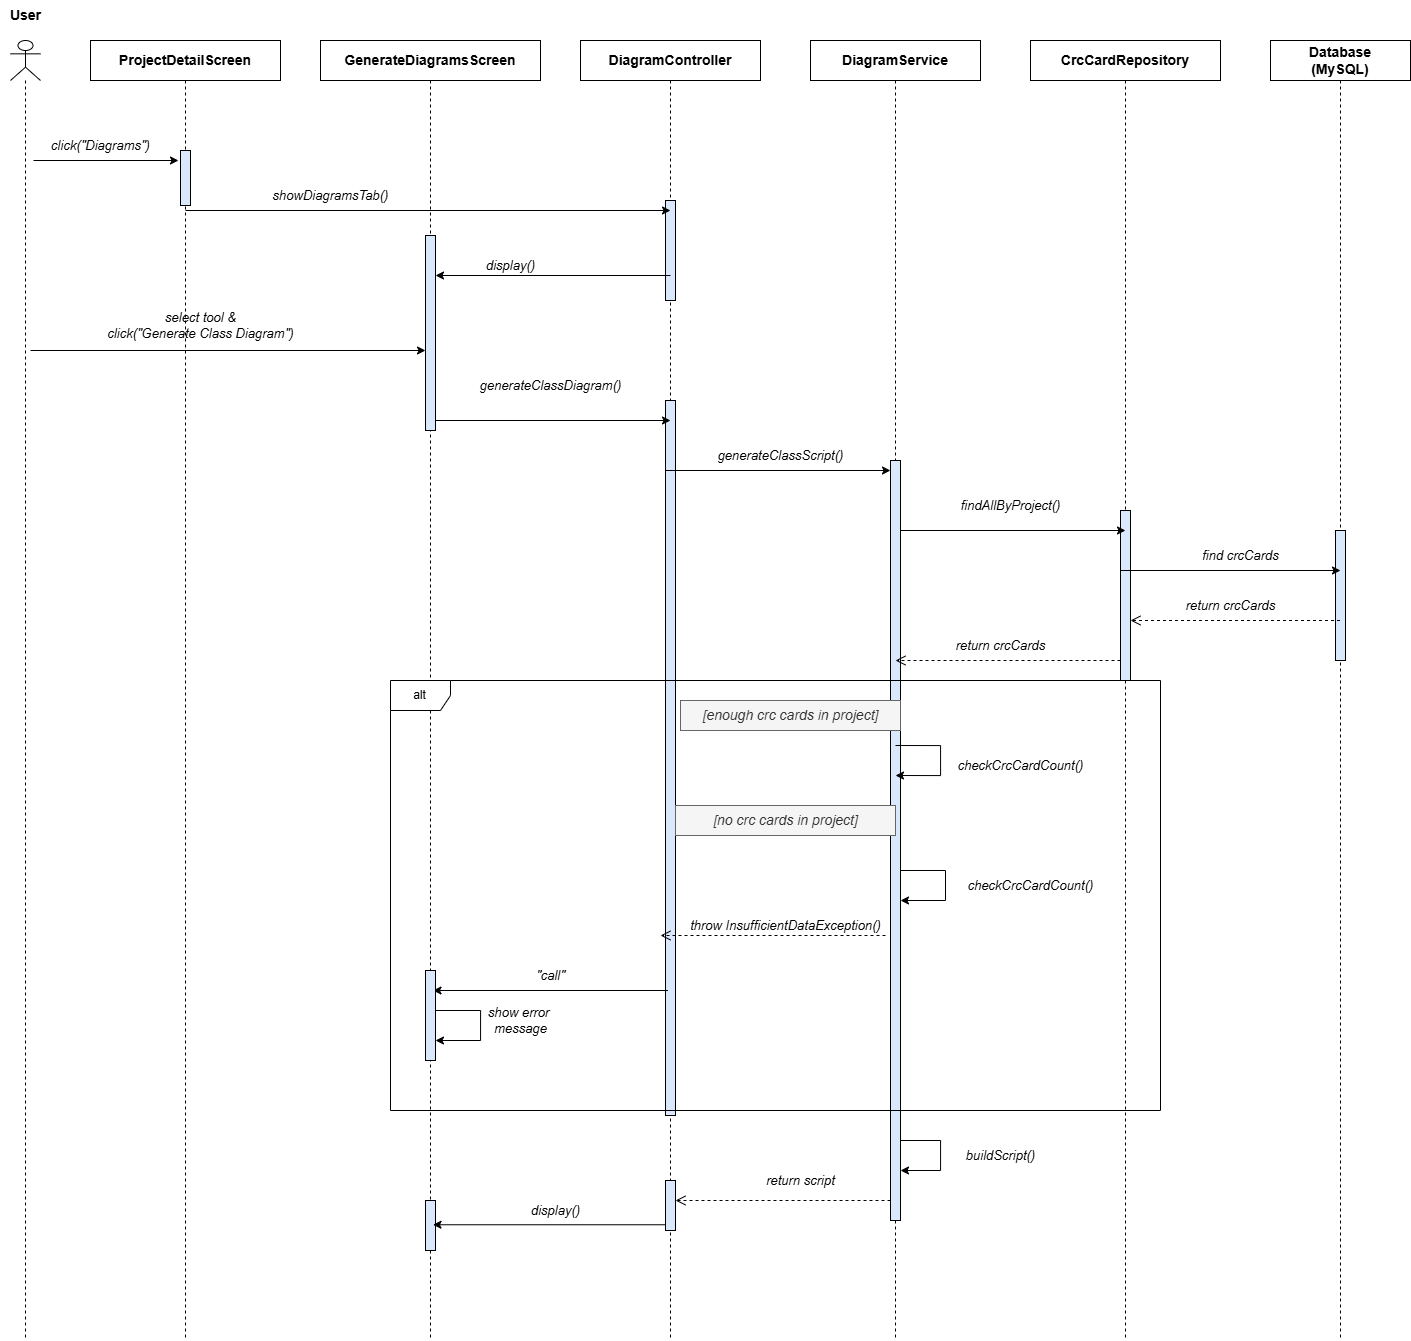

The diagram above was exported from draw.io. Its source (the exported page's mxGraphModel, read from the mxfile embedded in the PNG):
<mxGraphModel dx="2175" dy="2480" grid="1" gridSize="10" guides="1" tooltips="1" connect="1" arrows="1" fold="1" page="1" pageScale="1" pageWidth="850" pageHeight="1100" math="0" shadow="0">
  <root>
    <mxCell id="0" />
    <mxCell id="1" parent="0" />
    <mxCell id="actor" parent="1" style="shape=umlLifeline;perimeter=lifelinePerimeter;whiteSpace=wrap;html=1;container=1;dropTarget=0;collapsible=0;recursiveResize=0;outlineConnect=0;portConstraint=eastwest;participant=umlActor;" value="" vertex="1">
      <mxGeometry height="1300" width="30" x="20" y="-40" as="geometry" />
    </mxCell>
    <mxCell id="actor-lbl1" parent="1" style="text;html=1;align=center;verticalAlign=middle;resizable=0;points=[];autosize=1;strokeColor=none;fillColor=none;fontSize=14;fontStyle=1" value="User" vertex="1">
      <mxGeometry height="30" width="50" x="10" y="-80" as="geometry" />
    </mxCell>
    <mxCell id="pds" parent="1" style="shape=umlLifeline;perimeter=lifelinePerimeter;whiteSpace=wrap;html=1;container=1;dropTarget=0;collapsible=0;recursiveResize=0;outlineConnect=0;portConstraint=eastwest;fontSize=14;fontStyle=1" value="ProjectDetailScreen" vertex="1">
      <mxGeometry height="1300" width="190" x="100" y="-40" as="geometry" />
    </mxCell>
    <mxCell id="pds-act1" parent="pds" style="html=1;points=[];perimeter=orthogonalPerimeter;outlineConnect=0;strokeColor=#000000;fillColor=#dae8fc;" value="" vertex="1">
      <mxGeometry height="55" width="10" x="90" y="110" as="geometry" />
    </mxCell>
    <mxCell id="gds" parent="1" style="shape=umlLifeline;perimeter=lifelinePerimeter;whiteSpace=wrap;html=1;container=1;dropTarget=0;collapsible=0;recursiveResize=0;outlineConnect=0;portConstraint=eastwest;fontSize=14;fontStyle=1" value="GenerateDiagramsScreen" vertex="1">
      <mxGeometry height="1300" width="220" x="330" y="-40" as="geometry" />
    </mxCell>
    <mxCell id="gds-act1" parent="gds" style="html=1;points=[];perimeter=orthogonalPerimeter;outlineConnect=0;strokeColor=#000000;fillColor=#dae8fc;" value="" vertex="1">
      <mxGeometry height="195" width="10" x="105" y="195" as="geometry" />
    </mxCell>
    <mxCell id="gds-act3" parent="gds" style="html=1;points=[];perimeter=orthogonalPerimeter;outlineConnect=0;strokeColor=#000000;fillColor=#dae8fc;" value="" vertex="1">
      <mxGeometry height="50" width="10" x="105" y="1160" as="geometry" />
    </mxCell>
    <mxCell id="dc" parent="1" style="shape=umlLifeline;perimeter=lifelinePerimeter;whiteSpace=wrap;html=1;container=1;dropTarget=0;collapsible=0;recursiveResize=0;outlineConnect=0;portConstraint=eastwest;fontSize=14;fontStyle=1" value="DiagramController" vertex="1">
      <mxGeometry height="1300" width="180" x="590" y="-40" as="geometry" />
    </mxCell>
    <mxCell id="dc-act1" parent="dc" style="html=1;points=[];perimeter=orthogonalPerimeter;outlineConnect=0;strokeColor=#000000;fillColor=#dae8fc;" value="" vertex="1">
      <mxGeometry height="100" width="10" x="85" y="160" as="geometry" />
    </mxCell>
    <mxCell id="dc-act2" parent="dc" style="html=1;points=[];perimeter=orthogonalPerimeter;outlineConnect=0;strokeColor=#000000;fillColor=#dae8fc;" value="" vertex="1">
      <mxGeometry height="715" width="10" x="85" y="360" as="geometry" />
    </mxCell>
    <mxCell id="ds" parent="1" style="shape=umlLifeline;perimeter=lifelinePerimeter;whiteSpace=wrap;html=1;container=1;dropTarget=0;collapsible=0;recursiveResize=0;outlineConnect=0;portConstraint=eastwest;fontSize=14;fontStyle=1" value="DiagramService" vertex="1">
      <mxGeometry height="1300" width="170" x="820" y="-40" as="geometry" />
    </mxCell>
    <mxCell id="ds-act1" parent="ds" style="html=1;points=[];perimeter=orthogonalPerimeter;outlineConnect=0;strokeColor=#000000;fillColor=#dae8fc;" value="" vertex="1">
      <mxGeometry height="760" width="10" x="80" y="420" as="geometry" />
    </mxCell>
    <mxCell id="cr" parent="1" style="shape=umlLifeline;perimeter=lifelinePerimeter;whiteSpace=wrap;html=1;container=1;dropTarget=0;collapsible=0;recursiveResize=0;outlineConnect=0;portConstraint=eastwest;fontSize=14;fontStyle=1" value="CrcCardRepository" vertex="1">
      <mxGeometry height="1300" width="190" x="1040" y="-40" as="geometry" />
    </mxCell>
    <mxCell id="cr-act1" parent="cr" style="html=1;points=[];perimeter=orthogonalPerimeter;outlineConnect=0;strokeColor=#000000;fillColor=#dae8fc;" value="" vertex="1">
      <mxGeometry height="170" width="10" x="90" y="470" as="geometry" />
    </mxCell>
    <mxCell id="db" parent="1" style="shape=umlLifeline;perimeter=lifelinePerimeter;whiteSpace=wrap;html=1;container=1;dropTarget=0;collapsible=0;recursiveResize=0;outlineConnect=0;portConstraint=eastwest;fontSize=14;fontStyle=1" value="Database&#10;(MySQL)" vertex="1">
      <mxGeometry height="1300" width="140" x="1280" y="-40" as="geometry" />
    </mxCell>
    <mxCell id="db-act1" parent="db" style="html=1;points=[];perimeter=orthogonalPerimeter;outlineConnect=0;strokeColor=#000000;fillColor=#dae8fc;" value="" vertex="1">
      <mxGeometry height="130" width="10" x="65" y="490" as="geometry" />
    </mxCell>
    <mxCell id="lbl-m1" parent="1" style="text;html=1;align=center;verticalAlign=middle;fontSize=13;fontStyle=2;strokeColor=none;fillColor=none;" value="click(&quot;Diagrams&quot;)" vertex="1">
      <mxGeometry height="30" width="160" x="30" y="50" as="geometry" />
    </mxCell>
    <mxCell id="arr-m1" edge="1" parent="1" style="endArrow=classic;html=1;rounded=0;" value="">
      <mxGeometry relative="1" as="geometry">
        <mxPoint x="43" y="80" as="sourcePoint" />
        <mxPoint x="188" y="80" as="targetPoint" />
      </mxGeometry>
    </mxCell>
    <mxCell id="lbl-m2" parent="1" style="text;html=1;align=center;verticalAlign=middle;fontSize=13;fontStyle=2;strokeColor=none;fillColor=none;" value="showDiagramsTab()" vertex="1">
      <mxGeometry height="30" width="220" x="230" y="100" as="geometry" />
    </mxCell>
    <mxCell id="arr-m2" edge="1" parent="1" style="endArrow=classic;html=1;rounded=0;" value="">
      <mxGeometry relative="1" as="geometry">
        <mxPoint x="195" y="130" as="sourcePoint" />
        <mxPoint x="680" y="130" as="targetPoint" />
      </mxGeometry>
    </mxCell>
    <mxCell id="lbl-m3" parent="1" style="text;html=1;align=center;verticalAlign=middle;fontSize=13;fontStyle=2;strokeColor=none;fillColor=none;" value="display()" vertex="1">
      <mxGeometry height="30" width="120" x="460" y="170" as="geometry" />
    </mxCell>
    <mxCell id="arr-m3" edge="1" parent="1" style="endArrow=classic;html=1;rounded=0;" value="">
      <mxGeometry relative="1" as="geometry">
        <mxPoint x="680" y="195" as="sourcePoint" />
        <mxPoint x="445" y="195" as="targetPoint" />
      </mxGeometry>
    </mxCell>
    <mxCell id="arr-m5" edge="1" parent="1" style="endArrow=classic;html=1;rounded=0;" value="">
      <mxGeometry relative="1" as="geometry">
        <mxPoint x="40" y="270" as="sourcePoint" />
        <mxPoint x="435" y="270" as="targetPoint" />
      </mxGeometry>
    </mxCell>
    <mxCell id="lbl-m6" parent="1" style="text;html=1;align=center;verticalAlign=middle;fontSize=13;fontStyle=2;strokeColor=none;fillColor=none;" value="generateClassDiagram()" vertex="1">
      <mxGeometry height="30" width="240" x="440" y="290" as="geometry" />
    </mxCell>
    <mxCell id="arr-m6" edge="1" parent="1" style="endArrow=classic;html=1;rounded=0;" value="">
      <mxGeometry relative="1" as="geometry">
        <mxPoint x="445" y="340" as="sourcePoint" />
        <mxPoint x="680" y="340" as="targetPoint" />
      </mxGeometry>
    </mxCell>
    <mxCell id="lbl-m7" parent="1" style="text;html=1;align=center;verticalAlign=middle;fontSize=13;fontStyle=2;strokeColor=none;fillColor=none;" value="generateClassScript()" vertex="1">
      <mxGeometry height="30" width="220" x="680" y="360" as="geometry" />
    </mxCell>
    <mxCell id="arr-m7" edge="1" parent="1" style="endArrow=classic;html=1;rounded=0;" value="">
      <mxGeometry relative="1" as="geometry">
        <mxPoint x="675" y="390" as="sourcePoint" />
        <mxPoint x="900" y="390" as="targetPoint" />
      </mxGeometry>
    </mxCell>
    <mxCell id="lbl-m8" parent="1" style="text;html=1;align=center;verticalAlign=middle;fontSize=13;fontStyle=2;strokeColor=none;fillColor=none;" value="findAllByProject()" vertex="1">
      <mxGeometry height="30" width="220" x="910" y="410" as="geometry" />
    </mxCell>
    <mxCell id="arr-m8" edge="1" parent="1" style="endArrow=classic;html=1;rounded=0;" value="">
      <mxGeometry relative="1" as="geometry">
        <mxPoint x="910" y="450" as="sourcePoint" />
        <mxPoint x="1135" y="450" as="targetPoint" />
      </mxGeometry>
    </mxCell>
    <mxCell id="lbl-m9" parent="1" style="text;html=1;align=center;verticalAlign=middle;fontSize=13;fontStyle=2;strokeColor=none;fillColor=none;" value="find crcCards" vertex="1">
      <mxGeometry height="30" width="120" x="1190" y="460" as="geometry" />
    </mxCell>
    <mxCell id="arr-m9" edge="1" parent="1" style="endArrow=classic;html=1;rounded=0;" value="">
      <mxGeometry relative="1" as="geometry">
        <mxPoint x="1130" y="490" as="sourcePoint" />
        <mxPoint x="1350" y="490" as="targetPoint" />
      </mxGeometry>
    </mxCell>
    <mxCell id="lbl-m10" parent="1" style="text;html=1;align=center;verticalAlign=middle;fontSize=13;fontStyle=2;strokeColor=none;fillColor=none;" value="return crcCards" vertex="1">
      <mxGeometry height="30" width="120" x="1180" y="510" as="geometry" />
    </mxCell>
    <mxCell id="arr-m10" edge="1" parent="1" source="db" style="html=1;endArrow=open;dashed=1;endSize=8;rounded=0;" value="">
      <mxGeometry relative="1" as="geometry">
        <mxPoint x="1320" y="540" as="sourcePoint" />
        <mxPoint x="1140" y="540" as="targetPoint" />
      </mxGeometry>
    </mxCell>
    <mxCell id="lbl-m11" parent="1" style="text;html=1;align=center;verticalAlign=middle;fontSize=13;fontStyle=2;strokeColor=none;fillColor=none;" value="return crcCards" vertex="1">
      <mxGeometry height="30" width="160" x="930" y="550" as="geometry" />
    </mxCell>
    <mxCell id="arr-m11" edge="1" parent="1" style="html=1;endArrow=open;dashed=1;endSize=8;rounded=0;" value="">
      <mxGeometry relative="1" as="geometry">
        <mxPoint x="1130" y="580" as="sourcePoint" />
        <mxPoint x="905" y="580" as="targetPoint" />
      </mxGeometry>
    </mxCell>
    <mxCell id="lbl-m12" parent="1" style="text;html=1;align=center;verticalAlign=middle;fontSize=13;fontStyle=2;strokeColor=none;fillColor=none;" value="checkCrcCardCount()" vertex="1">
      <mxGeometry height="30" width="240" x="910" y="670" as="geometry" />
    </mxCell>
    <mxCell id="arr-m12" edge="1" parent="1" style="endArrow=classic;html=1;rounded=0;edgeStyle=orthogonalEdgeStyle;" value="">
      <mxGeometry relative="1" as="geometry">
        <Array as="points">
          <mxPoint x="950" y="665" />
          <mxPoint x="950" y="695" />
        </Array>
        <mxPoint x="905" y="665" as="sourcePoint" />
        <mxPoint x="905" y="695" as="targetPoint" />
      </mxGeometry>
    </mxCell>
    <mxCell id="lbl-m13" parent="1" style="text;html=1;align=center;verticalAlign=middle;fontSize=13;fontStyle=2;strokeColor=none;fillColor=none;" value="buildScript()" vertex="1">
      <mxGeometry height="30" width="200" x="910" y="1060" as="geometry" />
    </mxCell>
    <mxCell id="arr-m13" edge="1" parent="1" style="endArrow=classic;html=1;rounded=0;edgeStyle=orthogonalEdgeStyle;" value="">
      <mxGeometry relative="1" as="geometry">
        <Array as="points">
          <mxPoint x="950" y="1060" />
          <mxPoint x="950" y="1090" />
        </Array>
        <mxPoint x="910" y="1060" as="sourcePoint" />
        <mxPoint x="910" y="1090" as="targetPoint" />
      </mxGeometry>
    </mxCell>
    <mxCell id="lbl-m14" parent="1" style="text;html=1;align=center;verticalAlign=middle;fontSize=13;fontStyle=2;strokeColor=none;fillColor=none;" value="return script" vertex="1">
      <mxGeometry height="30" width="160" x="730" y="1085" as="geometry" />
    </mxCell>
    <mxCell id="arr-m14" edge="1" parent="1" style="html=1;endArrow=open;dashed=1;endSize=8;rounded=0;" target="GRVMBLT02ritdR5r3LQ3-9" value="">
      <mxGeometry relative="1" as="geometry">
        <mxPoint x="900" y="1120" as="sourcePoint" />
        <mxPoint x="690" y="1120" as="targetPoint" />
      </mxGeometry>
    </mxCell>
    <mxCell id="lbl-m15" parent="1" style="text;html=1;align=center;verticalAlign=middle;fontSize=13;fontStyle=2;strokeColor=none;fillColor=none;" value="display()" vertex="1">
      <mxGeometry height="30" width="160" x="485" y="1115" as="geometry" />
    </mxCell>
    <mxCell id="arr-m15" edge="1" parent="1" style="endArrow=classic;html=1;rounded=0;" value="">
      <mxGeometry relative="1" as="geometry">
        <mxPoint x="677.5" y="1144.26" as="sourcePoint" />
        <mxPoint x="442.5" y="1144.26" as="targetPoint" />
      </mxGeometry>
    </mxCell>
    <mxCell id="alt1-frame" parent="1" style="shape=umlFrame;whiteSpace=wrap;html=1;pointerEvents=0;" value="alt" vertex="1">
      <mxGeometry height="430" width="770" x="400" y="600" as="geometry" />
    </mxCell>
    <mxCell id="alt1-cond" parent="1" style="text;html=1;align=center;verticalAlign=middle;strokeColor=#666666;fillColor=#f5f5f5;fontSize=14;fontStyle=2;fontColor=#333333;" value="[no crc cards in project]" vertex="1">
      <mxGeometry height="30" width="220" x="685" y="725" as="geometry" />
    </mxCell>
    <mxCell id="lbl-alt1-1" parent="1" style="text;html=1;align=center;verticalAlign=middle;fontSize=13;fontStyle=2;strokeColor=none;fillColor=none;" value="throw InsufficientDataException()" vertex="1">
      <mxGeometry height="30" width="320" x="635" y="830" as="geometry" />
    </mxCell>
    <mxCell id="arr-alt1-1" edge="1" parent="1" style="html=1;endArrow=open;dashed=1;endSize=8;rounded=0;" value="">
      <mxGeometry relative="1" as="geometry">
        <mxPoint x="895" y="855" as="sourcePoint" />
        <mxPoint x="670" y="855" as="targetPoint" />
      </mxGeometry>
    </mxCell>
    <mxCell id="lbl-alt1-2" parent="1" style="text;html=1;align=center;verticalAlign=middle;fontSize=13;fontStyle=2;strokeColor=none;fillColor=none;" value="&quot;call&quot;" vertex="1">
      <mxGeometry height="30" width="160" x="480" y="880" as="geometry" />
    </mxCell>
    <mxCell id="arr-alt1-2" edge="1" parent="1" style="endArrow=classic;html=1;rounded=0;" value="">
      <mxGeometry relative="1" as="geometry">
        <mxPoint x="677.5" y="910" as="sourcePoint" />
        <mxPoint x="442.5" y="910" as="targetPoint" />
      </mxGeometry>
    </mxCell>
    <mxCell id="GRVMBLT02ritdR5r3LQ3-1" parent="1" style="text;html=1;align=center;verticalAlign=middle;fontSize=13;fontStyle=2;strokeColor=none;fillColor=none;" value="select tool &amp;amp;&lt;div&gt;click(&quot;Generate Class Diagram&quot;)&lt;/div&gt;" vertex="1">
      <mxGeometry height="30" width="280" x="70" y="230" as="geometry" />
    </mxCell>
    <mxCell id="GRVMBLT02ritdR5r3LQ3-3" parent="1" style="text;html=1;align=center;verticalAlign=middle;strokeColor=#666666;fillColor=#f5f5f5;fontSize=14;fontStyle=2;fontColor=#333333;" value="[enough crc cards in project]" vertex="1">
      <mxGeometry height="30" width="220" x="690" y="620" as="geometry" />
    </mxCell>
    <mxCell id="GRVMBLT02ritdR5r3LQ3-4" edge="1" parent="1" style="endArrow=classic;html=1;rounded=0;edgeStyle=orthogonalEdgeStyle;" value="">
      <mxGeometry relative="1" as="geometry">
        <Array as="points">
          <mxPoint x="955" y="790" />
          <mxPoint x="955" y="820" />
        </Array>
        <mxPoint x="910" y="790" as="sourcePoint" />
        <mxPoint x="910" y="820" as="targetPoint" />
      </mxGeometry>
    </mxCell>
    <mxCell id="GRVMBLT02ritdR5r3LQ3-5" parent="1" style="text;html=1;align=center;verticalAlign=middle;fontSize=13;fontStyle=2;strokeColor=none;fillColor=none;" value="checkCrcCardCount()" vertex="1">
      <mxGeometry height="30" width="240" x="920" y="790" as="geometry" />
    </mxCell>
    <mxCell id="GRVMBLT02ritdR5r3LQ3-6" parent="1" style="html=1;points=[];perimeter=orthogonalPerimeter;outlineConnect=0;strokeColor=#000000;fillColor=#dae8fc;" value="" vertex="1">
      <mxGeometry height="90" width="10" x="435" y="890" as="geometry" />
    </mxCell>
    <mxCell id="GRVMBLT02ritdR5r3LQ3-7" edge="1" parent="1" style="endArrow=classic;html=1;rounded=0;edgeStyle=orthogonalEdgeStyle;" value="">
      <mxGeometry relative="1" as="geometry">
        <Array as="points">
          <mxPoint x="490" y="930" />
          <mxPoint x="490" y="960" />
        </Array>
        <mxPoint x="445" y="930" as="sourcePoint" />
        <mxPoint x="445" y="960" as="targetPoint" />
      </mxGeometry>
    </mxCell>
    <mxCell id="GRVMBLT02ritdR5r3LQ3-8" parent="1" style="text;html=1;align=center;verticalAlign=middle;resizable=0;points=[];autosize=1;strokeColor=none;fillColor=none;fontSize=13;fontStyle=2" value="show error&amp;nbsp;&lt;div&gt;message&lt;/div&gt;" vertex="1">
      <mxGeometry height="40" width="90" x="485" y="920" as="geometry" />
    </mxCell>
    <mxCell id="GRVMBLT02ritdR5r3LQ3-9" parent="1" style="html=1;points=[];perimeter=orthogonalPerimeter;outlineConnect=0;strokeColor=#000000;fillColor=#dae8fc;" value="" vertex="1">
      <mxGeometry height="50" width="10" x="675" y="1100" as="geometry" />
    </mxCell>
  </root>
</mxGraphModel>